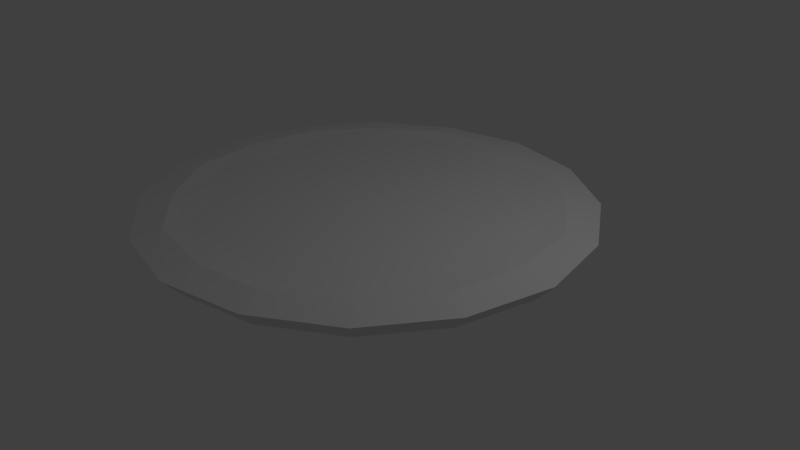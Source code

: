 # Source: floatingIsle.blend  (saved by Blender 2.79.0; exported with 4.5.12 LTS)
import bpy
from mathutils import Matrix  # noqa: F401  (used for matrix-valued properties, if any)

bpy.ops.wm.read_factory_settings(use_empty=True)
scene = bpy.context.scene
scene.name = 'Scene'

# ---- collections
col_collection_1 = bpy.data.collections.new('Collection 1'); scene.collection.children.link(col_collection_1)

# ---- materials (node trees are filled in below, after node groups)
mat_material = bpy.data.materials.new('Material')
mat_material.alpha_threshold = 0.0
mat_material.use_transparent_shadow = False
mat_material.roughness = 0.5
mat_material.line_color = (0.0, 0.0, 0.0, 1.0)

# ---- material node trees

# ---- world
world_world = bpy.data.worlds.new('World'); scene.world = world_world
world_world.color = (0.05088, 0.05088, 0.05088)
world_world.use_sun_shadow = False
world_world.sun_shadow_jitter_overblur = 0.0
world_world.cycles.sampling_method = 'MANUAL'

# ---- cameras
cam_camera = bpy.data.cameras.new('Camera')
cam_camera.clip_end = 100.0
cam_camera.lens = 35.0
cam_camera.sensor_width = 32.0
cam_camera.sensor_height = 18.0
cam_camera.ortho_scale = 7.314
cam_camera.dof.focus_distance = 0.0
cam_camera.dof.aperture_fstop = 128.0

# ---- lights
light_lamp = bpy.data.lights.new('Lamp', 'POINT')
light_lamp.transmission_factor = 0.0
light_lamp.cutoff_distance = 30.0
light_lamp.energy = 100.0
light_lamp.shadow_buffer_clip_start = 1.001
light_lamp.shadow_soft_size = 0.1
light_lamp.shadow_maximum_resolution = 0.006
light_lamp.use_absolute_resolution = True

# ---- meshes
me_cube = bpy.data.meshes.new('Cube')
me_cube.from_pydata([(-0.85, -0.35, -0.1667), (-2.073, -0.8537, 0.7777), (2.67, -1.1, 0.7489), (-1.1, -2.67, 0.7489), (-2.67, 1.1, 0.7489), (-0.7612, 1.849, 0.25), (-2.67, -1.1, 0.7489), (2.67, 1.1, 0.7489), (-0.8537, 2.073, 0.7777), (-0.35, 0.85, -0.1667), (0.35, 0.85, -0.1667), (0.8537, 2.073, 0.7777), (0.7613, 1.849, 0.25), (1.1, -2.67, 0.7489), (2.073, -0.8537, 0.7777), (0.85, -0.35, -0.1667), (0.7612, -1.849, 0.25), (1.1, 2.67, 0.7489), (1.849, 0.7612, 0.25), (-1.849, -0.7612, 0.25), (-1.1, 2.67, 0.7489), (-1.849, 0.7613, 0.25), (-0.7613, -1.849, 0.25), (1.849, -0.7613, 0.25), (-0.85, 0.35, -0.1667), (0.35, -0.85, -0.1667), (-0.35, -0.85, -0.1667), (0.85, 0.35, -0.1667), (2.073, 0.8537, 0.7777), (-2.073, 0.8537, 0.7777), (0.8537, -2.073, 0.7777), (-0.8537, -2.073, 0.7777), (1.312, -0.5403, 0.02083), (-0.5403, 1.312, 0.02083), (2.042, 2.042, 0.7489), (-0.5403, -1.312, 0.02083), (2.042, -2.042, 0.7489), (-1.312, 0.5403, 0.02083), (-2.042, -2.042, 0.7489), (-2.042, 2.042, 0.7489), (2.322, -0.9559, 0.8135), (-0.9559, 2.322, 0.8135), (-0.9559, -2.322, 0.8135), (-2.322, 0.9559, 0.8135), (1.312, 0.5403, 0.02083), (-1.312, -0.5403, 0.02083), (2.322, 0.9559, 0.8135), (-2.322, -0.9559, 0.8135), (-2.012, 5.811e-07, 0.25), (2.012, -4.619e-07, 0.25), (1.951, -9.857e-07, 0.7777), (-0.8, 3.353e-07, -0.2083), (0.5403, 1.312, 0.02083), (0.5403, -1.312, 0.02083), (0.9559, 2.322, 0.8135), (0.9559, -2.322, 0.8135), (-1.951, 4.318e-07, 0.7777), (0.8, 5.215e-08, -0.2083), (2.012e-07, 0.8, -0.2083), (5.346e-07, 1.951, 0.7777), (8.415e-07, 2.906, 0.7489), (-4.619e-07, -2.012, 0.25), (-9.738e-07, -1.951, 0.7777), (4.47e-08, -0.8, -0.2083), (1.414, 1.414, 0.25), (1.414, -1.414, 0.25), (-1.414, -1.414, 0.25), (-1.414, 1.414, 0.25), (-2.906, 8.376e-07, 0.7489), (2.906, -1.115e-06, 0.7489), (4.917e-07, 2.012, 0.25), (-1.175e-06, -2.906, 0.7489), (1.015, -2.465, 0.5011), (1.015, 2.465, 0.5011), (2.465, 1.015, 0.5011), (-2.465, -1.015, 0.5011), (-1.015, 2.465, 0.5011), (-2.465, 1.015, 0.5011), (-1.015, -2.465, 0.5011), (2.465, -1.015, 0.5011), (-0.5625, 0.5625, -0.2083), (0.5625, -0.5625, -0.2083), (-0.5625, -0.5625, -0.2083), (0.5625, 0.5625, -0.2083), (1.372, 1.372, 0.7777), (-1.372, 1.372, 0.7777), (1.372, -1.372, 0.7777), (-1.372, -1.372, 0.7777), (0.9816, 0.9816, 0.01042), (0.9816, -0.9816, 0.01042), (-0.9816, -0.9816, 0.01042), (-0.9816, 0.9816, 0.01042), (1.732, 1.732, 0.8135), (1.732, -1.732, 0.8135), (-1.732, -1.732, 0.8135), (-1.732, 1.732, 0.8135), (1.397, -1.36e-07, 0.01042), (-1.397, 4.448e-07, 0.01042), (2.464, -1.109e-06, 0.8135), (-2.464, 6.339e-07, 0.8135), (3.148e-07, 1.397, 0.01042), (-1.041e-07, -1.397, 0.01042), (7.004e-07, 2.464, 0.8135), (-1.143e-06, -2.464, 0.8135), (-1.8e-07, -2.781e-07, 0.7777), (1.136e-07, 2.007e-07, -0.3958), (1.885, 1.885, 0.5011), (1.885, -1.885, 0.5011), (-1.885, -1.885, 0.5011), (-1.885, 1.885, 0.5011), (-2.682, 7.653e-07, 0.5011), (2.682, -8.687e-07, 0.5011), (7.433e-07, 2.682, 0.5011), (-9.067e-07, -2.682, 0.5011)], [], [(0, 51, 105, 82), (0, 82, 90, 45), (0, 45, 97, 51), (1, 87, 104, 56), (1, 56, 99, 47), (1, 47, 94, 87), (2, 79, 111, 69), (2, 69, 98, 40), (2, 40, 93, 36), (2, 36, 107, 79), (3, 78, 113, 71), (3, 71, 103, 42), (3, 42, 94, 38), (3, 38, 108, 78), (4, 77, 110, 68), (4, 68, 99, 43), (4, 43, 95, 39), (4, 39, 109, 77), (5, 76, 112, 70), (5, 70, 100, 33), (5, 33, 91, 67), (5, 67, 109, 76), (6, 75, 108, 38), (6, 38, 94, 47), (6, 47, 99, 68), (6, 68, 110, 75), (7, 74, 106, 34), (7, 34, 92, 46), (7, 46, 98, 69), (7, 69, 111, 74), (8, 59, 102, 41), (8, 41, 95, 85), (8, 85, 104, 59), (9, 33, 100, 58), (9, 58, 105, 80), (9, 80, 91, 33), (10, 52, 88, 83), (10, 83, 105, 58), (10, 58, 100, 52), (11, 84, 92, 54), (11, 54, 102, 59), (11, 59, 104, 84), (12, 73, 106, 64), (12, 64, 88, 52), (12, 52, 100, 70), (12, 70, 112, 73), (13, 72, 107, 36), (13, 36, 93, 55), (13, 55, 103, 71), (13, 71, 113, 72), (14, 40, 98, 50), (14, 50, 104, 86), (14, 86, 93, 40), (15, 57, 96, 32), (15, 32, 89, 81), (15, 81, 105, 57), (16, 53, 89, 65), (16, 65, 107, 72), (16, 72, 113, 61), (16, 61, 101, 53), (17, 54, 92, 34), (17, 34, 106, 73), (17, 73, 112, 60), (17, 60, 102, 54), (18, 44, 88, 64), (18, 64, 106, 74), (18, 74, 111, 49), (18, 49, 96, 44), (19, 45, 90, 66), (19, 66, 108, 75), (19, 75, 110, 48), (19, 48, 97, 45), (20, 41, 102, 60), (20, 60, 112, 76), (20, 76, 109, 39), (20, 39, 95, 41), (21, 37, 97, 48), (21, 48, 110, 77), (21, 77, 109, 67), (21, 67, 91, 37), (22, 35, 101, 61), (22, 61, 113, 78), (22, 78, 108, 66), (22, 66, 90, 35), (23, 32, 96, 49), (23, 49, 111, 79), (23, 79, 107, 65), (23, 65, 89, 32), (24, 37, 91, 80), (24, 80, 105, 51), (24, 51, 97, 37), (25, 63, 105, 81), (25, 81, 89, 53), (25, 53, 101, 63), (26, 35, 90, 82), (26, 82, 105, 63), (26, 63, 101, 35), (27, 57, 105, 83), (27, 83, 88, 44), (27, 44, 96, 57), (28, 84, 104, 50), (28, 50, 98, 46), (28, 46, 92, 84), (29, 56, 104, 85), (29, 85, 95, 43), (29, 43, 99, 56), (30, 55, 93, 86), (30, 86, 104, 62), (30, 62, 103, 55), (31, 87, 94, 42), (31, 42, 103, 62), (31, 62, 104, 87)])
_uv = me_cube.uv_layers.new(name='UVMap')
_uv.uv.foreach_set('vector', [0.1156, 0.6, 0.3656, 0.6, 0.3656, 0.85, 0.1156, 0.85, 0.5844, 0.5719, 0.8344, 0.5719, 0.8344, 0.8219, 0.5844, 0.8219, 0.5844, 0.5719, 0.8344, 0.5719, 0.8344, 0.8219, 0.5844, 0.8219, 0.6093, 0.127, 0.8593, 0.127, 0.8593, 0.377, 0.6093, 0.377, 0.1656, 0.1438, 0.4156, 0.1438, 0.4156, 0.3938, 0.1656, 0.3938, 0.1656, 0.1438, 0.4156, 0.1438, 0.4156, 0.3938, 0.1656, 0.3938, 0.5844, 0.5719, 0.8344, 0.5719, 0.8344, 0.8219, 0.5844, 0.8219, 0.1656, 0.1438, 0.4156, 0.1438, 0.4156, 0.3938, 0.1656, 0.3938, 0.1656, 0.1438, 0.4156, 0.1438, 0.4156, 0.3938, 0.1656, 0.3938, 0.5844, 0.5719, 0.8344, 0.5719, 0.8344, 0.8219, 0.5844, 0.8219, 0.5844, 0.5719, 0.8344, 0.5719, 0.8344, 0.8219, 0.5844, 0.8219, 0.1656, 0.1438, 0.4156, 0.1438, 0.4156, 0.3938, 0.1656, 0.3938, 0.1656, 0.1438, 0.4156, 0.1438, 0.4156, 0.3938, 0.1656, 0.3938, 0.5844, 0.5719, 0.8344, 0.5719, 0.8344, 0.8219, 0.5844, 0.8219, 0.5844, 0.5719, 0.8344, 0.5719, 0.8344, 0.8219, 0.5844, 0.8219, 0.1656, 0.1438, 0.4156, 0.1438, 0.4156, 0.3938, 0.1656, 0.3938, 0.1656, 0.1438, 0.4156, 0.1438, 0.4156, 0.3938, 0.1656, 0.3938, 0.5844, 0.5719, 0.8344, 0.5719, 0.8344, 0.8219, 0.5844, 0.8219, 0.5844, 0.5719, 0.8344, 0.5719, 0.8344, 0.8219, 0.5844, 0.8219, 0.5844, 0.5719, 0.8344, 0.5719, 0.8344, 0.8219, 0.5844, 0.8219, 0.5844, 0.5719, 0.8344, 0.5719, 0.8344, 0.8219, 0.5844, 0.8219, 0.5844, 0.5719, 0.8344, 0.5719, 0.8344, 0.8219, 0.5844, 0.8219, 0.5844, 0.5719, 0.8344, 0.5719, 0.8344, 0.8219, 0.5844, 0.8219, 0.1656, 0.1438, 0.4156, 0.1438, 0.4156, 0.3938, 0.1656, 0.3938, 0.1656, 0.1438, 0.4156, 0.1438, 0.4156, 0.3938, 0.1656, 0.3938, 0.5844, 0.5719, 0.8344, 0.5719, 0.8344, 0.8219, 0.5844, 0.8219, 0.5844, 0.5719, 0.8344, 0.5719, 0.8344, 0.8219, 0.5844, 0.8219, 0.1656, 0.1438, 0.4156, 0.1438, 0.4156, 0.3938, 0.1656, 0.3938, 0.1656, 0.1438, 0.4156, 0.1438, 0.4156, 0.3938, 0.1656, 0.3938, 0.5844, 0.5719, 0.8344, 0.5719, 0.8344, 0.8219, 0.5844, 0.8219, 0.1656, 0.1438, 0.4156, 0.1438, 0.4156, 0.3938, 0.1656, 0.3938, 0.1656, 0.1438, 0.4156, 0.1438, 0.4156, 0.3938, 0.1656, 0.3938, 0.6093, 0.127, 0.8593, 0.127, 0.8593, 0.377, 0.6093, 0.377, 0.5844, 0.5719, 0.8344, 0.5719, 0.8344, 0.8219, 0.5844, 0.8219, 0.1156, 0.6, 0.3656, 0.6, 0.3656, 0.85, 0.1156, 0.85, 0.5844, 0.5719, 0.8344, 0.5719, 0.8344, 0.8219, 0.5844, 0.8219, 0.5844, 0.5719, 0.8344, 0.5719, 0.8344, 0.8219, 0.5844, 0.8219, 0.1156, 0.6, 0.3656, 0.6, 0.3656, 0.85, 0.1156, 0.85, 0.5844, 0.5719, 0.8344, 0.5719, 0.8344, 0.8219, 0.5844, 0.8219, 0.1656, 0.1438, 0.4156, 0.1438, 0.4156, 0.3938, 0.1656, 0.3938, 0.1656, 0.1438, 0.4156, 0.1438, 0.4156, 0.3938, 0.1656, 0.3938, 0.6093, 0.127, 0.8593, 0.127, 0.8593, 0.377, 0.6093, 0.377, 0.5844, 0.5719, 0.8344, 0.5719, 0.8344, 0.8219, 0.5844, 0.8219, 0.5844, 0.5719, 0.8344, 0.5719, 0.8344, 0.8219, 0.5844, 0.8219, 0.5844, 0.5719, 0.8344, 0.5719, 0.8344, 0.8219, 0.5844, 0.8219, 0.5844, 0.5719, 0.8344, 0.5719, 0.8344, 0.8219, 0.5844, 0.8219, 0.5844, 0.5719, 0.8344, 0.5719, 0.8344, 0.8219, 0.5844, 0.8219, 0.1656, 0.1438, 0.4156, 0.1438, 0.4156, 0.3938, 0.1656, 0.3938, 0.1656, 0.1438, 0.4156, 0.1438, 0.4156, 0.3938, 0.1656, 0.3938, 0.5844, 0.5719, 0.8344, 0.5719, 0.8344, 0.8219, 0.5844, 0.8219, 0.1656, 0.1438, 0.4156, 0.1438, 0.4156, 0.3938, 0.1656, 0.3938, 0.6093, 0.127, 0.8593, 0.127, 0.8593, 0.377, 0.6093, 0.377, 0.1656, 0.1438, 0.4156, 0.1438, 0.4156, 0.3938, 0.1656, 0.3938, 0.5844, 0.5719, 0.8344, 0.5719, 0.8344, 0.8219, 0.5844, 0.8219, 0.5844, 0.5719, 0.8344, 0.5719, 0.8344, 0.8219, 0.5844, 0.8219, 0.1156, 0.6, 0.3656, 0.6, 0.3656, 0.85, 0.1156, 0.85, 0.5844, 0.5719, 0.8344, 0.5719, 0.8344, 0.8219, 0.5844, 0.8219, 0.5844, 0.5719, 0.8344, 0.5719, 0.8344, 0.8219, 0.5844, 0.8219, 0.5844, 0.5719, 0.8344, 0.5719, 0.8344, 0.8219, 0.5844, 0.8219, 0.5844, 0.5719, 0.8344, 0.5719, 0.8344, 0.8219, 0.5844, 0.8219, 0.1656, 0.1438, 0.4156, 0.1438, 0.4156, 0.3938, 0.1656, 0.3938, 0.5844, 0.5719, 0.8344, 0.5719, 0.8344, 0.8219, 0.5844, 0.8219, 0.5844, 0.5719, 0.8344, 0.5719, 0.8344, 0.8219, 0.5844, 0.8219, 0.1656, 0.1438, 0.4156, 0.1438, 0.4156, 0.3938, 0.1656, 0.3938, 0.5844, 0.5719, 0.8344, 0.5719, 0.8344, 0.8219, 0.5844, 0.8219, 0.5844, 0.5719, 0.8344, 0.5719, 0.8344, 0.8219, 0.5844, 0.8219, 0.5844, 0.5719, 0.8344, 0.5719, 0.8344, 0.8219, 0.5844, 0.8219, 0.5844, 0.5719, 0.8344, 0.5719, 0.8344, 0.8219, 0.5844, 0.8219, 0.5844, 0.5719, 0.8344, 0.5719, 0.8344, 0.8219, 0.5844, 0.8219, 0.5844, 0.5719, 0.8344, 0.5719, 0.8344, 0.8219, 0.5844, 0.8219, 0.5844, 0.5719, 0.8344, 0.5719, 0.8344, 0.8219, 0.5844, 0.8219, 0.5844, 0.5719, 0.8344, 0.5719, 0.8344, 0.8219, 0.5844, 0.8219, 0.1656, 0.1438, 0.4156, 0.1438, 0.4156, 0.3938, 0.1656, 0.3938, 0.5844, 0.5719, 0.8344, 0.5719, 0.8344, 0.8219, 0.5844, 0.8219, 0.5844, 0.5719, 0.8344, 0.5719, 0.8344, 0.8219, 0.5844, 0.8219, 0.1656, 0.1438, 0.4156, 0.1438, 0.4156, 0.3938, 0.1656, 0.3938, 0.5844, 0.5719, 0.8344, 0.5719, 0.8344, 0.8219, 0.5844, 0.8219, 0.5844, 0.5719, 0.8344, 0.5719, 0.8344, 0.8219, 0.5844, 0.8219, 0.5844, 0.5719, 0.8344, 0.5719, 0.8344, 0.8219, 0.5844, 0.8219, 0.5844, 0.5719, 0.8344, 0.5719, 0.8344, 0.8219, 0.5844, 0.8219, 0.5844, 0.5719, 0.8344, 0.5719, 0.8344, 0.8219, 0.5844, 0.8219, 0.5844, 0.5719, 0.8344, 0.5719, 0.8344, 0.8219, 0.5844, 0.8219, 0.5844, 0.5719, 0.8344, 0.5719, 0.8344, 0.8219, 0.5844, 0.8219, 0.5844, 0.5719, 0.8344, 0.5719, 0.8344, 0.8219, 0.5844, 0.8219, 0.5844, 0.5719, 0.8344, 0.5719, 0.8344, 0.8219, 0.5844, 0.8219, 0.5844, 0.5719, 0.8344, 0.5719, 0.8344, 0.8219, 0.5844, 0.8219, 0.5844, 0.5719, 0.8344, 0.5719, 0.8344, 0.8219, 0.5844, 0.8219, 0.5844, 0.5719, 0.8344, 0.5719, 0.8344, 0.8219, 0.5844, 0.8219, 0.5844, 0.5719, 0.8344, 0.5719, 0.8344, 0.8219, 0.5844, 0.8219, 0.1156, 0.6, 0.3656, 0.6, 0.3656, 0.85, 0.1156, 0.85, 0.5844, 0.5719, 0.8344, 0.5719, 0.8344, 0.8219, 0.5844, 0.8219, 0.1156, 0.6, 0.3656, 0.6, 0.3656, 0.85, 0.1156, 0.85, 0.5844, 0.5719, 0.8344, 0.5719, 0.8344, 0.8219, 0.5844, 0.8219, 0.5844, 0.5719, 0.8344, 0.5719, 0.8344, 0.8219, 0.5844, 0.8219, 0.5844, 0.5719, 0.8344, 0.5719, 0.8344, 0.8219, 0.5844, 0.8219, 0.1156, 0.6, 0.3656, 0.6, 0.3656, 0.85, 0.1156, 0.85, 0.5844, 0.5719, 0.8344, 0.5719, 0.8344, 0.8219, 0.5844, 0.8219, 0.1156, 0.6, 0.3656, 0.6, 0.3656, 0.85, 0.1156, 0.85, 0.5844, 0.5719, 0.8344, 0.5719, 0.8344, 0.8219, 0.5844, 0.8219, 0.5844, 0.5719, 0.8344, 0.5719, 0.8344, 0.8219, 0.5844, 0.8219, 0.6093, 0.127, 0.8593, 0.127, 0.8593, 0.377, 0.6093, 0.377, 0.1656, 0.1438, 0.4156, 0.1438, 0.4156, 0.3938, 0.1656, 0.3938, 0.1656, 0.1438, 0.4156, 0.1438, 0.4156, 0.3938, 0.1656, 0.3938, 0.6093, 0.127, 0.8593, 0.127, 0.8593, 0.377, 0.6093, 0.377, 0.1656, 0.1438, 0.4156, 0.1438, 0.4156, 0.3938, 0.1656, 0.3938, 0.1656, 0.1438, 0.4156, 0.1438, 0.4156, 0.3938, 0.1656, 0.3938, 0.1656, 0.1438, 0.4156, 0.1438, 0.4156, 0.3938, 0.1656, 0.3938, 0.6093, 0.127, 0.8593, 0.127, 0.8593, 0.377, 0.6093, 0.377, 0.1656, 0.1438, 0.4156, 0.1438, 0.4156, 0.3938, 0.1656, 0.3938, 0.1656, 0.1438, 0.4156, 0.1438, 0.4156, 0.3938, 0.1656, 0.3938, 0.1656, 0.1438, 0.4156, 0.1438, 0.4156, 0.3938, 0.1656, 0.3938, 0.6093, 0.127, 0.8593, 0.127, 0.8593, 0.377, 0.6093, 0.377])
me_cube.materials.append(mat_material)
me_cube.use_remesh_preserve_volume = False
me_cube.use_remesh_preserve_attributes = False
me_cube.use_mirror_vertex_groups = False
me_cube.update()

# ---- objects
ob_cube = bpy.data.objects.new('Cube', me_cube)
ob_lamp = bpy.data.objects.new('Lamp', light_lamp)
ob_camera = bpy.data.objects.new('Camera', cam_camera)

# ---- transforms, parenting, visibility, modifiers, constraints
ob_cube.location = (0.0, 0.0, 0.0)
ob_cube.lock_rotations_4d = False
ob_cube.empty_display_type = 'ARROWS'
ob_cube.lineart.crease_threshold = 0.0
ob_lamp.location = (4.076, 1.005, 5.904)
ob_lamp.rotation_euler = (0.6503, 0.05522, 1.866)
ob_lamp.lock_rotations_4d = False
ob_lamp.empty_display_type = 'ARROWS'
ob_lamp.color = (0.0, 0.0, 0.0, 0.0)
ob_lamp.lineart.crease_threshold = 0.0
ob_camera.location = (7.481, -6.508, 5.344)
ob_camera.rotation_euler = (1.109, 0.0, 0.8149)
ob_camera.lock_rotations_4d = False
ob_camera.empty_display_type = 'ARROWS'
ob_camera.color = (0.0, 0.0, 0.0, 0.0)
ob_camera.display_type = 'WIRE'
ob_camera.lineart.crease_threshold = 0.0

# ---- collection membership
col_collection_1.objects.link(ob_cube)
col_collection_1.objects.link(ob_lamp)
col_collection_1.objects.link(ob_camera)

# ---- scene / render settings (as saved in the file)
scene.camera = ob_camera
scene.frame_start = 1; scene.frame_end = 250; scene.frame_set(1)
scene.render.engine = 'BLENDER_EEVEE_NEXT'
scene.render.resolution_percentage = 50
scene.render.dither_intensity = 0.0
scene.cycles.use_denoising = False
scene.cycles.samples = 128
scene.cycles.sampling_pattern = 'TABULATED_SOBOL'
scene.cycles.use_adaptive_sampling = False
scene.cycles.use_light_tree = False
scene.cycles.blur_glossy = 0.0
scene.cycles.sample_clamp_indirect = 0.0
scene.view_settings.view_transform = 'Standard'
bpy.context.view_layer.update()
